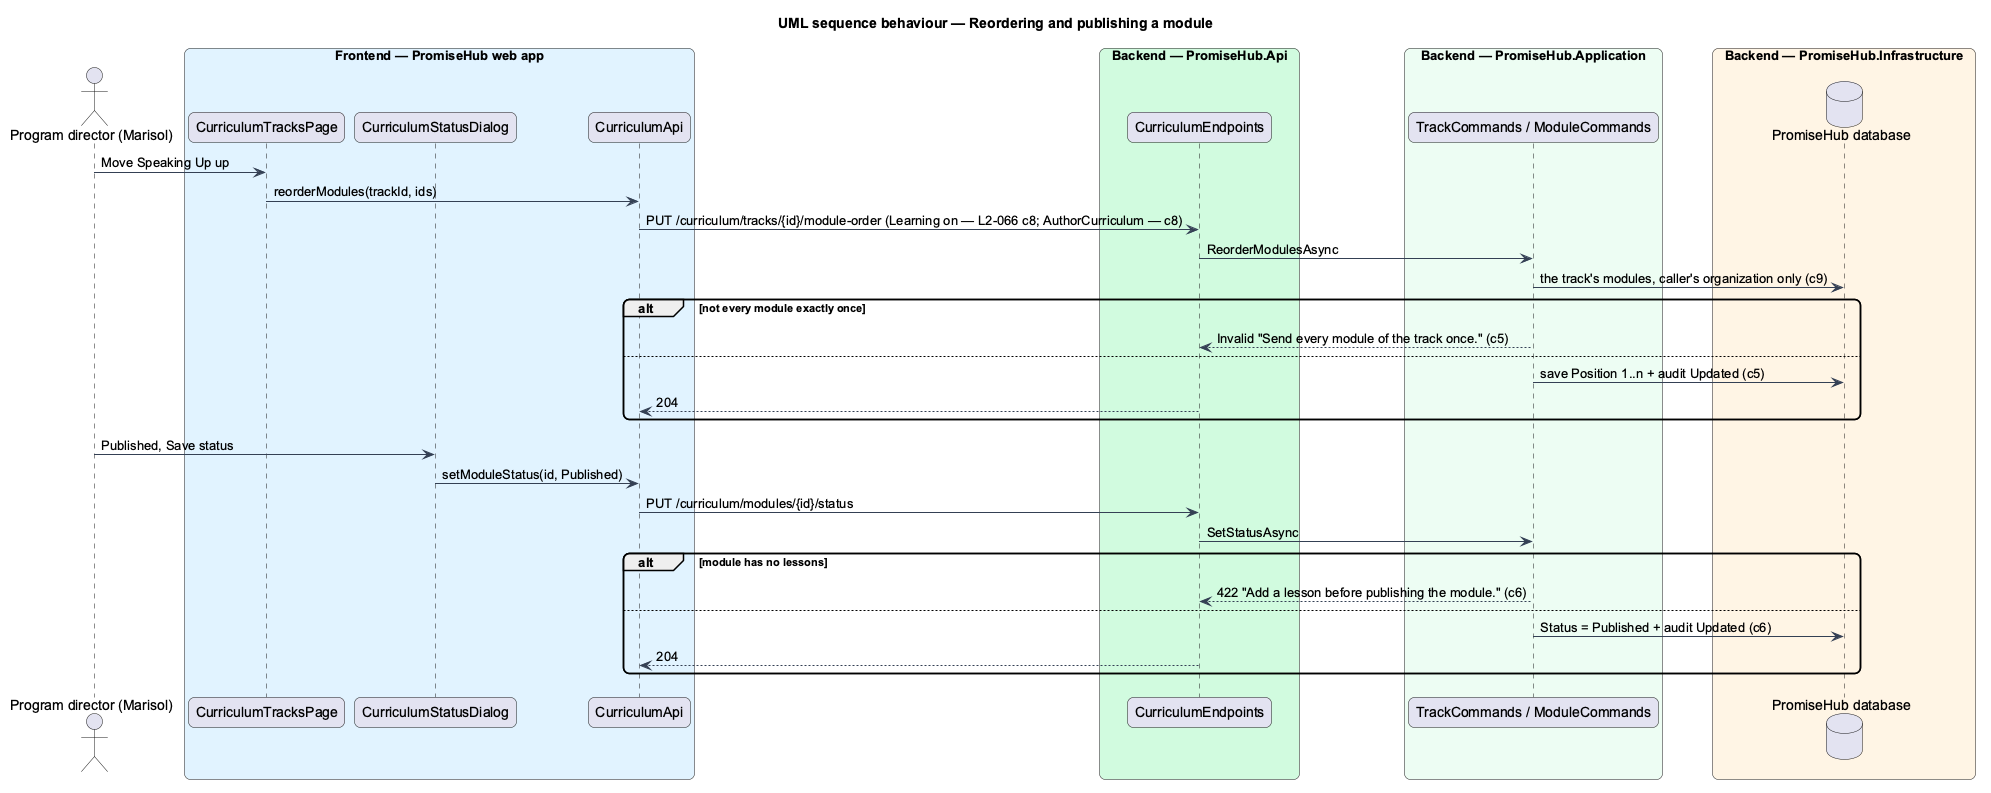

The diagram above was rendered by PlantUML. Its source (embedded in the PNG):
@startuml
title UML sequence behaviour — Reordering and publishing a module
skinparam backgroundColor #FFFFFF
skinparam shadowing false
skinparam roundcorner 12
skinparam defaultFontName Arial
skinparam ArrowColor #344054
actor "Program director (Marisol)" as actor
box "Frontend — PromiseHub web app" #E0F2FE
  participant "CurriculumTracksPage" as page
  participant "CurriculumStatusDialog" as dlg
  participant "CurriculumApi" as capi
end box
box "Backend — PromiseHub.Api" #D1FADF
  participant "CurriculumEndpoints" as ep
end box
box "Backend — PromiseHub.Application" #ECFDF3
  participant "TrackCommands / ModuleCommands" as cmd
end box
box "Backend — PromiseHub.Infrastructure" #FFF4E5
  database "PromiseHub database" as db
end box
actor -> page : Move Speaking Up up
page -> capi : reorderModules(trackId, ids)
capi -> ep : PUT /curriculum/tracks/{id}/module-order (Learning on — L2-066 c8; AuthorCurriculum — c8)
ep -> cmd : ReorderModulesAsync
cmd -> db : the track's modules, caller's organization only (c9)
alt not every module exactly once
  cmd --> ep : Invalid "Send every module of the track once." (c5)
else
  cmd -> db : save Position 1..n + audit Updated (c5)
  ep --> capi : 204
end
actor -> dlg : Published, Save status
dlg -> capi : setModuleStatus(id, Published)
capi -> ep : PUT /curriculum/modules/{id}/status
ep -> cmd : SetStatusAsync
alt module has no lessons
  cmd --> ep : 422 "Add a lesson before publishing the module." (c6)
else
  cmd -> db : Status = Published + audit Updated (c6)
  ep --> capi : 204
end
@enduml